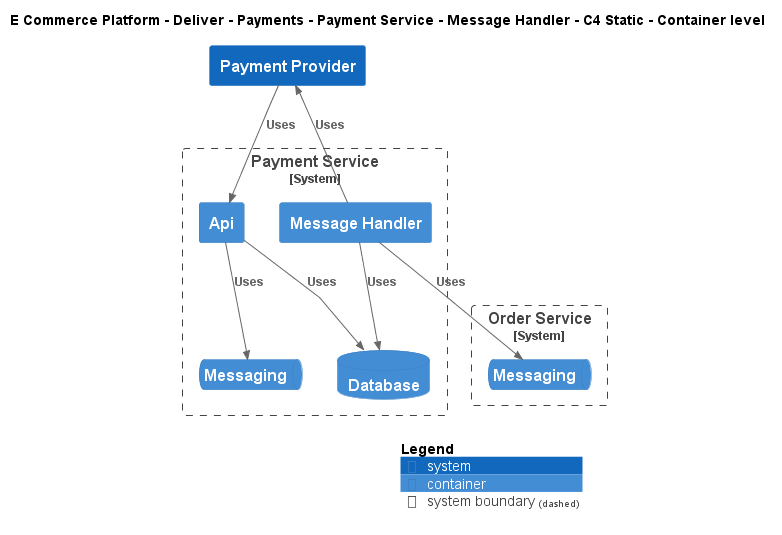

The diagram above was rendered by PlantUML. Its source (embedded in the PNG):
@startuml
!include ..\..\..\..\..\..\..\.c4s\C4_Container.puml

AddElementTag("c4interflow:lifecycle:new", $bgColor=green, $fontColor=#ffffff, $borderColor=green, $shadowing="False")
AddElementTag("c4interflow:lifecycle:changed", $bgColor=orange, $fontColor=#ffffff, $borderColor=orange, $shadowing="False")
AddElementTag("c4interflow:lifecycle:removed", $bgColor=red, $fontColor=#ffffff, $borderColor=red, $shadowing="False")

AddRelTag("c4interflow:lifecycle:new", $textColor=green, $lineColor=green)
AddRelTag("c4interflow:lifecycle:changed", $textColor=orange, $lineColor=orange)
AddRelTag("c4interflow:lifecycle:removed", $textColor=red, $lineColor=red)

SHOW_PERSON_PORTRAIT()
LAYOUT_TOP_DOWN()

skinparam linetype polyline

title E Commerce Platform - Deliver - Payments - Payment Service - Message Handler - C4 Static - Container level


System_Boundary(ECommercePlatform.Deliver.Payments.SoftwareSystems.PaymentService, "Payment Service") {
    Container(ECommercePlatform.Deliver.Payments.SoftwareSystems.PaymentService.Containers.MessageHandler, "Message Handler", "", "")
    ContainerDb(ECommercePlatform.Deliver.Payments.SoftwareSystems.PaymentService.Containers.Database, "Database", "", "")
    Container(ECommercePlatform.Deliver.Payments.SoftwareSystems.PaymentService.Containers.Api, "Api", "", "")
    ContainerQueue(ECommercePlatform.Deliver.Payments.SoftwareSystems.PaymentService.Containers.Messaging, "Messaging", "", "")
}

System_Boundary(ECommercePlatform.GenerateDemand.OrderManagement.SoftwareSystems.OrderService, "Order Service") {
    ContainerQueue(ECommercePlatform.GenerateDemand.OrderManagement.SoftwareSystems.OrderService.Containers.Messaging, "Messaging", "", "")
}
System(ECommercePlatform.Deliver.Payments.SoftwareSystems.PaymentProvider, "Payment Provider", "")

Rel(ECommercePlatform.Deliver.Payments.SoftwareSystems.PaymentService.Containers.MessageHandler, ECommercePlatform.GenerateDemand.OrderManagement.SoftwareSystems.OrderService.Containers.Messaging, "Uses")
Rel(ECommercePlatform.Deliver.Payments.SoftwareSystems.PaymentService.Containers.MessageHandler, ECommercePlatform.Deliver.Payments.SoftwareSystems.PaymentService.Containers.Database, "Uses")
Rel(ECommercePlatform.Deliver.Payments.SoftwareSystems.PaymentService.Containers.MessageHandler, ECommercePlatform.Deliver.Payments.SoftwareSystems.PaymentProvider, "Uses")
Rel(ECommercePlatform.Deliver.Payments.SoftwareSystems.PaymentProvider, ECommercePlatform.Deliver.Payments.SoftwareSystems.PaymentService.Containers.Api, "Uses")
Rel(ECommercePlatform.Deliver.Payments.SoftwareSystems.PaymentService.Containers.Api, ECommercePlatform.Deliver.Payments.SoftwareSystems.PaymentService.Containers.Database, "Uses")
Rel(ECommercePlatform.Deliver.Payments.SoftwareSystems.PaymentService.Containers.Api, ECommercePlatform.Deliver.Payments.SoftwareSystems.PaymentService.Containers.Messaging, "Uses")


SHOW_LEGEND()
@enduml